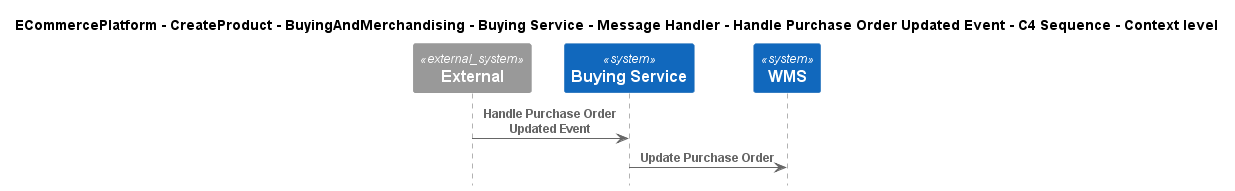

The diagram above was rendered by PlantUML. Its source (embedded in the PNG):
@startuml
!include ..\..\..\..\..\..\..\..\..\.c4s\C4_Sequence.puml

title ECommercePlatform - CreateProduct - BuyingAndMerchandising - Buying Service - Message Handler - Handle Purchase Order Updated Event - C4 Sequence - Context level

System_Ext(C4InterFlow.SoftwareSystems.ExternalSystem, "External", "")
System(ECommercePlatform.CreateProduct.BuyingAndMerchandising.SoftwareSystems.BuyingService, "Buying Service", "")
System(ECommercePlatform.Deliver.Fulfilment.SoftwareSystems.WMS, "WMS", "")

Rel(C4InterFlow.SoftwareSystems.ExternalSystem, ECommercePlatform.CreateProduct.BuyingAndMerchandising.SoftwareSystems.BuyingService, "Handle Purchase Order Updated Event")
Rel(ECommercePlatform.CreateProduct.BuyingAndMerchandising.SoftwareSystems.BuyingService, ECommercePlatform.Deliver.Fulfilment.SoftwareSystems.WMS, "Update Purchase Order")


@enduml